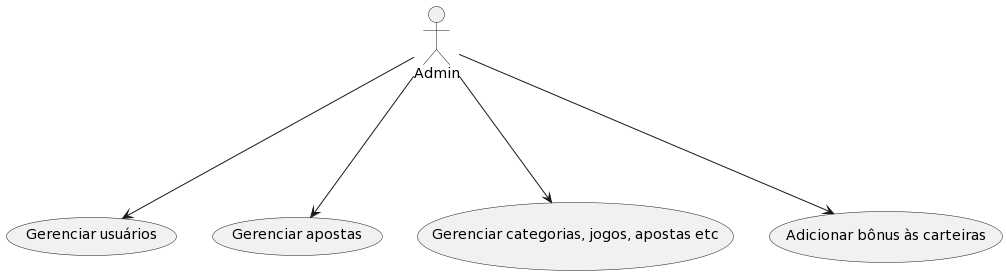

The diagram above was rendered by PlantUML. Its source (embedded in the PNG):
@startuml
:Admin: ---> (Gerenciar usuários)     
:Admin: ---> (Gerenciar apostas)
:Admin: ---> (Gerenciar categorias, jogos, apostas etc)
:Admin: ---> (Adicionar bônus às carteiras)
@enduml